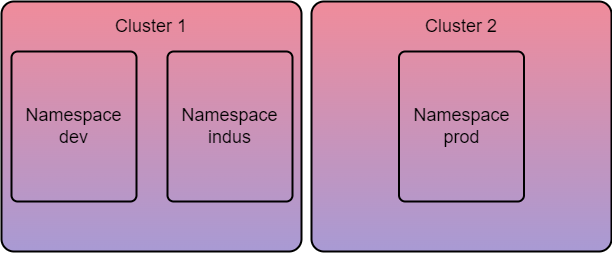

The diagram above was exported from draw.io. Its source (the exported page's mxGraphModel, read from the mxfile embedded in the PNG):
<mxGraphModel dx="1805" dy="1187" grid="1" gridSize="25" guides="1" tooltips="1" connect="1" arrows="1" fold="1" page="1" pageScale="1" pageWidth="827" pageHeight="1169" background="#ffffff" math="0" shadow="0">
  <root>
    <mxCell id="0" />
    <mxCell id="1" parent="0" />
    <mxCell id="ETBfB04D5dTCR3WtB7Tx-7" value="" style="rounded=1;whiteSpace=wrap;html=1;arcSize=5;gradientColor=#5236ab;fillColor=#e31937;opacity=50;strokeColor=none;" parent="1" vertex="1">
      <mxGeometry x="50" y="325" width="300" height="250" as="geometry" />
    </mxCell>
    <mxCell id="ETBfB04D5dTCR3WtB7Tx-8" value="" style="rounded=1;whiteSpace=wrap;html=1;arcSize=5;gradientColor=#5236ab;fillColor=#e31937;opacity=50;strokeColor=none;" parent="1" vertex="1">
      <mxGeometry x="360" y="325" width="300" height="250" as="geometry" />
    </mxCell>
    <mxCell id="ETBfB04D5dTCR3WtB7Tx-14" value="&lt;font style=&quot;font-size: 18px;&quot; color=&quot;#000000&quot;&gt;Cluster 1&lt;/font&gt;" style="rounded=1;whiteSpace=wrap;html=1;gradientColor=#5236ab;fillColor=none;fontSize=18;labelPosition=center;verticalLabelPosition=middle;align=center;verticalAlign=middle;spacingLeft=0;spacingTop=-200;spacingRight=0;spacingBottom=0;arcSize=5;strokeColor=#000000;strokeWidth=2;" parent="1" vertex="1">
      <mxGeometry x="50" y="325" width="300" height="250" as="geometry" />
    </mxCell>
    <mxCell id="ETBfB04D5dTCR3WtB7Tx-15" value="&lt;font style=&quot;font-size: 18px;&quot; color=&quot;#000000&quot;&gt;Cluster 2&lt;/font&gt;" style="rounded=1;whiteSpace=wrap;html=1;gradientColor=#5236ab;fillColor=none;fontSize=18;labelPosition=center;verticalLabelPosition=middle;align=center;verticalAlign=middle;spacingLeft=0;spacingTop=-200;spacingRight=0;spacingBottom=0;arcSize=5;strokeColor=#000000;strokeWidth=2;" parent="1" vertex="1">
      <mxGeometry x="360" y="325" width="300" height="250" as="geometry" />
    </mxCell>
    <mxCell id="ETBfB04D5dTCR3WtB7Tx-16" style="edgeStyle=orthogonalEdgeStyle;rounded=0;orthogonalLoop=1;jettySize=auto;html=1;exitX=0.5;exitY=1;exitDx=0;exitDy=0;" parent="1" source="ETBfB04D5dTCR3WtB7Tx-14" target="ETBfB04D5dTCR3WtB7Tx-14" edge="1">
      <mxGeometry relative="1" as="geometry" />
    </mxCell>
    <mxCell id="ETBfB04D5dTCR3WtB7Tx-17" value="&lt;font style=&quot;font-size: 18px;&quot; color=&quot;#000000&quot;&gt;Namespace dev&lt;/font&gt;" style="rounded=1;whiteSpace=wrap;html=1;fillColor=none;strokeWidth=2;strokeColor=#000000;spacingBottom=0;labelPosition=center;verticalLabelPosition=middle;align=center;verticalAlign=middle;spacingRight=0;arcSize=5;" parent="1" vertex="1">
      <mxGeometry x="60" y="375" width="125" height="150" as="geometry" />
    </mxCell>
    <mxCell id="ETBfB04D5dTCR3WtB7Tx-18" value="&lt;font style=&quot;font-size: 18px;&quot; color=&quot;#000000&quot;&gt;Namespace indus&lt;/font&gt;" style="rounded=1;whiteSpace=wrap;html=1;fillColor=none;strokeWidth=2;strokeColor=#000000;spacingBottom=0;labelPosition=center;verticalLabelPosition=middle;align=center;verticalAlign=middle;spacingRight=0;arcSize=5;" parent="1" vertex="1">
      <mxGeometry x="216" y="375" width="125" height="150" as="geometry" />
    </mxCell>
    <mxCell id="ETBfB04D5dTCR3WtB7Tx-19" value="&lt;font style=&quot;font-size: 18px;&quot; color=&quot;#000000&quot;&gt;Namespace prod&lt;/font&gt;" style="rounded=1;whiteSpace=wrap;html=1;fillColor=none;strokeWidth=2;strokeColor=#000000;spacingBottom=0;labelPosition=center;verticalLabelPosition=middle;align=center;verticalAlign=middle;spacingRight=0;arcSize=5;" parent="1" vertex="1">
      <mxGeometry x="447.5" y="375" width="125" height="150" as="geometry" />
    </mxCell>
  </root>
</mxGraphModel>